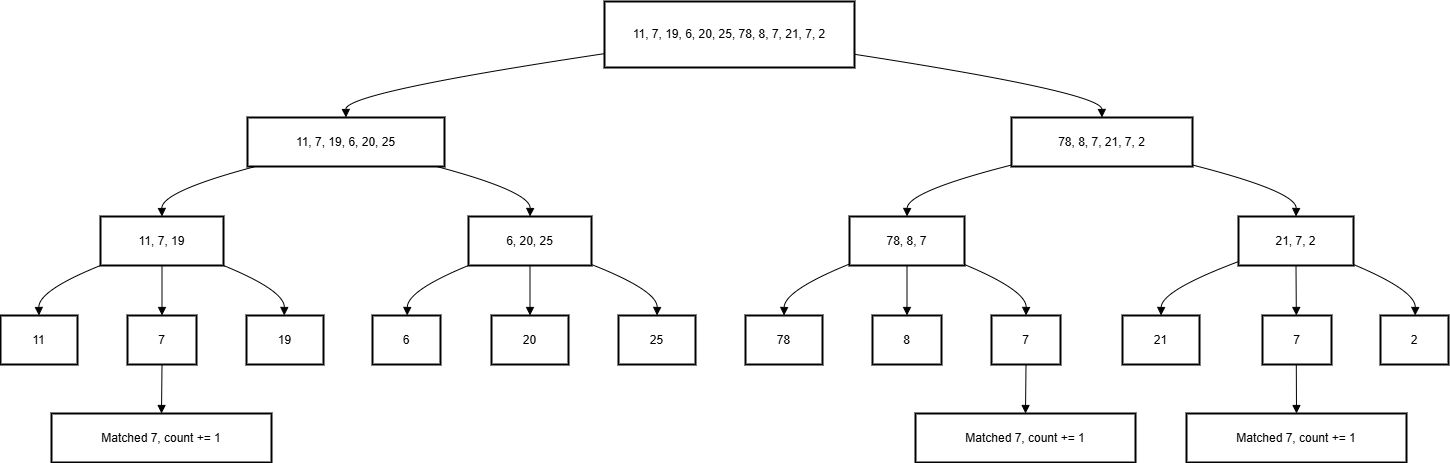

The diagram above was exported from draw.io. Its source (the exported page's mxGraphModel, read from the mxfile embedded in the PNG):
<mxGraphModel dx="1415" dy="716" grid="1" gridSize="10" guides="1" tooltips="1" connect="1" arrows="1" fold="1" page="1" pageScale="1" pageWidth="4681" pageHeight="3300" math="0" shadow="0">
  <root>
    <mxCell id="0" />
    <mxCell id="1" parent="0" />
    <mxCell id="yiCmcglyQbM-kPKYmpvW-1" value="11, 7, 19, 6, 20, 25, 78, 8, 7, 21, 7, 2" style="whiteSpace=wrap;strokeWidth=2;" vertex="1" parent="1">
      <mxGeometry x="624" y="20" width="250" height="66" as="geometry" />
    </mxCell>
    <mxCell id="yiCmcglyQbM-kPKYmpvW-2" value="11, 7, 19, 6, 20, 25" style="whiteSpace=wrap;strokeWidth=2;" vertex="1" parent="1">
      <mxGeometry x="267" y="136" width="197" height="49" as="geometry" />
    </mxCell>
    <mxCell id="yiCmcglyQbM-kPKYmpvW-3" value="78, 8, 7, 21, 7, 2" style="whiteSpace=wrap;strokeWidth=2;" vertex="1" parent="1">
      <mxGeometry x="1031" y="136" width="181" height="49" as="geometry" />
    </mxCell>
    <mxCell id="yiCmcglyQbM-kPKYmpvW-4" value="11, 7, 19" style="whiteSpace=wrap;strokeWidth=2;" vertex="1" parent="1">
      <mxGeometry x="120" y="235" width="123" height="49" as="geometry" />
    </mxCell>
    <mxCell id="yiCmcglyQbM-kPKYmpvW-5" value="6, 20, 25" style="whiteSpace=wrap;strokeWidth=2;" vertex="1" parent="1">
      <mxGeometry x="488" y="235" width="123" height="49" as="geometry" />
    </mxCell>
    <mxCell id="yiCmcglyQbM-kPKYmpvW-6" value="11" style="whiteSpace=wrap;strokeWidth=2;" vertex="1" parent="1">
      <mxGeometry x="20" y="334" width="77" height="49" as="geometry" />
    </mxCell>
    <mxCell id="yiCmcglyQbM-kPKYmpvW-7" value="7" style="whiteSpace=wrap;strokeWidth=2;" vertex="1" parent="1">
      <mxGeometry x="147" y="334" width="69" height="49" as="geometry" />
    </mxCell>
    <mxCell id="yiCmcglyQbM-kPKYmpvW-8" value="19" style="whiteSpace=wrap;strokeWidth=2;" vertex="1" parent="1">
      <mxGeometry x="266" y="334" width="77" height="49" as="geometry" />
    </mxCell>
    <mxCell id="yiCmcglyQbM-kPKYmpvW-9" value="6" style="whiteSpace=wrap;strokeWidth=2;" vertex="1" parent="1">
      <mxGeometry x="392" y="334" width="68" height="49" as="geometry" />
    </mxCell>
    <mxCell id="yiCmcglyQbM-kPKYmpvW-10" value="20" style="whiteSpace=wrap;strokeWidth=2;" vertex="1" parent="1">
      <mxGeometry x="511" y="334" width="77" height="49" as="geometry" />
    </mxCell>
    <mxCell id="yiCmcglyQbM-kPKYmpvW-11" value="25" style="whiteSpace=wrap;strokeWidth=2;" vertex="1" parent="1">
      <mxGeometry x="638" y="334" width="77" height="49" as="geometry" />
    </mxCell>
    <mxCell id="yiCmcglyQbM-kPKYmpvW-12" value="78, 8, 7" style="whiteSpace=wrap;strokeWidth=2;" vertex="1" parent="1">
      <mxGeometry x="869" y="235" width="115" height="49" as="geometry" />
    </mxCell>
    <mxCell id="yiCmcglyQbM-kPKYmpvW-13" value="21, 7, 2" style="whiteSpace=wrap;strokeWidth=2;" vertex="1" parent="1">
      <mxGeometry x="1258" y="235" width="115" height="49" as="geometry" />
    </mxCell>
    <mxCell id="yiCmcglyQbM-kPKYmpvW-14" value="78" style="whiteSpace=wrap;strokeWidth=2;" vertex="1" parent="1">
      <mxGeometry x="765" y="334" width="77" height="49" as="geometry" />
    </mxCell>
    <mxCell id="yiCmcglyQbM-kPKYmpvW-15" value="8" style="whiteSpace=wrap;strokeWidth=2;" vertex="1" parent="1">
      <mxGeometry x="892" y="334" width="69" height="49" as="geometry" />
    </mxCell>
    <mxCell id="yiCmcglyQbM-kPKYmpvW-16" value="7" style="whiteSpace=wrap;strokeWidth=2;" vertex="1" parent="1">
      <mxGeometry x="1011" y="334" width="69" height="49" as="geometry" />
    </mxCell>
    <mxCell id="yiCmcglyQbM-kPKYmpvW-17" value="21" style="whiteSpace=wrap;strokeWidth=2;" vertex="1" parent="1">
      <mxGeometry x="1142" y="334" width="77" height="49" as="geometry" />
    </mxCell>
    <mxCell id="yiCmcglyQbM-kPKYmpvW-18" value="7" style="whiteSpace=wrap;strokeWidth=2;" vertex="1" parent="1">
      <mxGeometry x="1282" y="334" width="69" height="49" as="geometry" />
    </mxCell>
    <mxCell id="yiCmcglyQbM-kPKYmpvW-19" value="2" style="whiteSpace=wrap;strokeWidth=2;" vertex="1" parent="1">
      <mxGeometry x="1400" y="334" width="68" height="49" as="geometry" />
    </mxCell>
    <mxCell id="yiCmcglyQbM-kPKYmpvW-20" value="Matched 7, count += 1" style="whiteSpace=wrap;strokeWidth=2;" vertex="1" parent="1">
      <mxGeometry x="71" y="432" width="220" height="49" as="geometry" />
    </mxCell>
    <mxCell id="yiCmcglyQbM-kPKYmpvW-21" value="Matched 7, count += 1" style="whiteSpace=wrap;strokeWidth=2;" vertex="1" parent="1">
      <mxGeometry x="935" y="432" width="220" height="49" as="geometry" />
    </mxCell>
    <mxCell id="yiCmcglyQbM-kPKYmpvW-22" value="Matched 7, count += 1" style="whiteSpace=wrap;strokeWidth=2;" vertex="1" parent="1">
      <mxGeometry x="1206" y="432" width="220" height="49" as="geometry" />
    </mxCell>
    <mxCell id="yiCmcglyQbM-kPKYmpvW-23" value="" style="curved=1;startArrow=none;endArrow=block;exitX=0;exitY=0.79;entryX=0.5;entryY=0.01;rounded=0;" edge="1" parent="1" source="yiCmcglyQbM-kPKYmpvW-1" target="yiCmcglyQbM-kPKYmpvW-2">
      <mxGeometry relative="1" as="geometry">
        <Array as="points">
          <mxPoint x="365" y="111" />
        </Array>
      </mxGeometry>
    </mxCell>
    <mxCell id="yiCmcglyQbM-kPKYmpvW-24" value="" style="curved=1;startArrow=none;endArrow=block;exitX=1;exitY=0.8;entryX=0.5;entryY=0.01;rounded=0;" edge="1" parent="1" source="yiCmcglyQbM-kPKYmpvW-1" target="yiCmcglyQbM-kPKYmpvW-3">
      <mxGeometry relative="1" as="geometry">
        <Array as="points">
          <mxPoint x="1121" y="111" />
        </Array>
      </mxGeometry>
    </mxCell>
    <mxCell id="yiCmcglyQbM-kPKYmpvW-25" value="" style="curved=1;startArrow=none;endArrow=block;exitX=0.04;exitY=1;entryX=0.5;entryY=0;rounded=0;" edge="1" parent="1" source="yiCmcglyQbM-kPKYmpvW-2" target="yiCmcglyQbM-kPKYmpvW-4">
      <mxGeometry relative="1" as="geometry">
        <Array as="points">
          <mxPoint x="181" y="210" />
        </Array>
      </mxGeometry>
    </mxCell>
    <mxCell id="yiCmcglyQbM-kPKYmpvW-26" value="" style="curved=1;startArrow=none;endArrow=block;exitX=0.96;exitY=1;entryX=0.5;entryY=0;rounded=0;" edge="1" parent="1" source="yiCmcglyQbM-kPKYmpvW-2" target="yiCmcglyQbM-kPKYmpvW-5">
      <mxGeometry relative="1" as="geometry">
        <Array as="points">
          <mxPoint x="550" y="210" />
        </Array>
      </mxGeometry>
    </mxCell>
    <mxCell id="yiCmcglyQbM-kPKYmpvW-27" value="" style="curved=1;startArrow=none;endArrow=block;exitX=0.01;exitY=0.99;entryX=0.5;entryY=-0.01;rounded=0;" edge="1" parent="1" source="yiCmcglyQbM-kPKYmpvW-4" target="yiCmcglyQbM-kPKYmpvW-6">
      <mxGeometry relative="1" as="geometry">
        <Array as="points">
          <mxPoint x="58" y="309" />
        </Array>
      </mxGeometry>
    </mxCell>
    <mxCell id="yiCmcglyQbM-kPKYmpvW-28" value="" style="curved=1;startArrow=none;endArrow=block;exitX=0.5;exitY=0.99;entryX=0.5;entryY=-0.01;rounded=0;" edge="1" parent="1" source="yiCmcglyQbM-kPKYmpvW-4" target="yiCmcglyQbM-kPKYmpvW-7">
      <mxGeometry relative="1" as="geometry">
        <Array as="points" />
      </mxGeometry>
    </mxCell>
    <mxCell id="yiCmcglyQbM-kPKYmpvW-29" value="" style="curved=1;startArrow=none;endArrow=block;exitX=0.99;exitY=0.99;entryX=0.49;entryY=-0.01;rounded=0;" edge="1" parent="1" source="yiCmcglyQbM-kPKYmpvW-4" target="yiCmcglyQbM-kPKYmpvW-8">
      <mxGeometry relative="1" as="geometry">
        <Array as="points">
          <mxPoint x="304" y="309" />
        </Array>
      </mxGeometry>
    </mxCell>
    <mxCell id="yiCmcglyQbM-kPKYmpvW-30" value="" style="curved=1;startArrow=none;endArrow=block;exitX=0.01;exitY=0.99;entryX=0.51;entryY=-0.01;rounded=0;" edge="1" parent="1" source="yiCmcglyQbM-kPKYmpvW-5" target="yiCmcglyQbM-kPKYmpvW-9">
      <mxGeometry relative="1" as="geometry">
        <Array as="points">
          <mxPoint x="427" y="309" />
        </Array>
      </mxGeometry>
    </mxCell>
    <mxCell id="yiCmcglyQbM-kPKYmpvW-31" value="" style="curved=1;startArrow=none;endArrow=block;exitX=0.5;exitY=0.99;entryX=0.5;entryY=-0.01;rounded=0;" edge="1" parent="1" source="yiCmcglyQbM-kPKYmpvW-5" target="yiCmcglyQbM-kPKYmpvW-10">
      <mxGeometry relative="1" as="geometry">
        <Array as="points" />
      </mxGeometry>
    </mxCell>
    <mxCell id="yiCmcglyQbM-kPKYmpvW-32" value="" style="curved=1;startArrow=none;endArrow=block;exitX=1;exitY=0.98;entryX=0.5;entryY=-0.01;rounded=0;" edge="1" parent="1" source="yiCmcglyQbM-kPKYmpvW-5" target="yiCmcglyQbM-kPKYmpvW-11">
      <mxGeometry relative="1" as="geometry">
        <Array as="points">
          <mxPoint x="677" y="309" />
        </Array>
      </mxGeometry>
    </mxCell>
    <mxCell id="yiCmcglyQbM-kPKYmpvW-33" value="" style="curved=1;startArrow=none;endArrow=block;exitX=0;exitY=0.97;entryX=0.5;entryY=0;rounded=0;" edge="1" parent="1" source="yiCmcglyQbM-kPKYmpvW-3" target="yiCmcglyQbM-kPKYmpvW-12">
      <mxGeometry relative="1" as="geometry">
        <Array as="points">
          <mxPoint x="927" y="210" />
        </Array>
      </mxGeometry>
    </mxCell>
    <mxCell id="yiCmcglyQbM-kPKYmpvW-34" value="" style="curved=1;startArrow=none;endArrow=block;exitX=1;exitY=0.97;entryX=0.5;entryY=0;rounded=0;" edge="1" parent="1" source="yiCmcglyQbM-kPKYmpvW-3" target="yiCmcglyQbM-kPKYmpvW-13">
      <mxGeometry relative="1" as="geometry">
        <Array as="points">
          <mxPoint x="1316" y="210" />
        </Array>
      </mxGeometry>
    </mxCell>
    <mxCell id="yiCmcglyQbM-kPKYmpvW-35" value="" style="curved=1;startArrow=none;endArrow=block;exitX=0;exitY=0.97;entryX=0.5;entryY=-0.01;rounded=0;" edge="1" parent="1" source="yiCmcglyQbM-kPKYmpvW-12" target="yiCmcglyQbM-kPKYmpvW-14">
      <mxGeometry relative="1" as="geometry">
        <Array as="points">
          <mxPoint x="804" y="309" />
        </Array>
      </mxGeometry>
    </mxCell>
    <mxCell id="yiCmcglyQbM-kPKYmpvW-36" value="" style="curved=1;startArrow=none;endArrow=block;exitX=0.5;exitY=0.99;entryX=0.5;entryY=-0.01;rounded=0;" edge="1" parent="1" source="yiCmcglyQbM-kPKYmpvW-12" target="yiCmcglyQbM-kPKYmpvW-15">
      <mxGeometry relative="1" as="geometry">
        <Array as="points" />
      </mxGeometry>
    </mxCell>
    <mxCell id="yiCmcglyQbM-kPKYmpvW-37" value="" style="curved=1;startArrow=none;endArrow=block;exitX=1;exitY=0.98;entryX=0.5;entryY=-0.01;rounded=0;" edge="1" parent="1" source="yiCmcglyQbM-kPKYmpvW-12" target="yiCmcglyQbM-kPKYmpvW-16">
      <mxGeometry relative="1" as="geometry">
        <Array as="points">
          <mxPoint x="1046" y="309" />
        </Array>
      </mxGeometry>
    </mxCell>
    <mxCell id="yiCmcglyQbM-kPKYmpvW-38" value="" style="curved=1;startArrow=none;endArrow=block;exitX=0;exitY=0.92;entryX=0.5;entryY=-0.01;rounded=0;" edge="1" parent="1" source="yiCmcglyQbM-kPKYmpvW-13" target="yiCmcglyQbM-kPKYmpvW-17">
      <mxGeometry relative="1" as="geometry">
        <Array as="points">
          <mxPoint x="1181" y="309" />
        </Array>
      </mxGeometry>
    </mxCell>
    <mxCell id="yiCmcglyQbM-kPKYmpvW-39" value="" style="curved=1;startArrow=none;endArrow=block;exitX=0.5;exitY=0.99;entryX=0.49;entryY=-0.01;rounded=0;" edge="1" parent="1" source="yiCmcglyQbM-kPKYmpvW-13" target="yiCmcglyQbM-kPKYmpvW-18">
      <mxGeometry relative="1" as="geometry">
        <Array as="points" />
      </mxGeometry>
    </mxCell>
    <mxCell id="yiCmcglyQbM-kPKYmpvW-40" value="" style="curved=1;startArrow=none;endArrow=block;exitX=1;exitY=0.98;entryX=0.51;entryY=-0.01;rounded=0;" edge="1" parent="1" source="yiCmcglyQbM-kPKYmpvW-13" target="yiCmcglyQbM-kPKYmpvW-19">
      <mxGeometry relative="1" as="geometry">
        <Array as="points">
          <mxPoint x="1435" y="309" />
        </Array>
      </mxGeometry>
    </mxCell>
    <mxCell id="yiCmcglyQbM-kPKYmpvW-41" value="" style="curved=1;startArrow=none;endArrow=block;exitX=0.5;exitY=0.99;entryX=0.5;entryY=0.01;rounded=0;" edge="1" parent="1" source="yiCmcglyQbM-kPKYmpvW-7" target="yiCmcglyQbM-kPKYmpvW-20">
      <mxGeometry relative="1" as="geometry">
        <Array as="points" />
      </mxGeometry>
    </mxCell>
    <mxCell id="yiCmcglyQbM-kPKYmpvW-42" value="" style="curved=1;startArrow=none;endArrow=block;exitX=0.5;exitY=0.99;entryX=0.5;entryY=0.01;rounded=0;" edge="1" parent="1" source="yiCmcglyQbM-kPKYmpvW-16" target="yiCmcglyQbM-kPKYmpvW-21">
      <mxGeometry relative="1" as="geometry">
        <Array as="points" />
      </mxGeometry>
    </mxCell>
    <mxCell id="yiCmcglyQbM-kPKYmpvW-43" value="" style="curved=1;startArrow=none;endArrow=block;exitX=0.49;exitY=0.99;entryX=0.5;entryY=0.01;rounded=0;" edge="1" parent="1" source="yiCmcglyQbM-kPKYmpvW-18" target="yiCmcglyQbM-kPKYmpvW-22">
      <mxGeometry relative="1" as="geometry">
        <Array as="points" />
      </mxGeometry>
    </mxCell>
  </root>
</mxGraphModel>